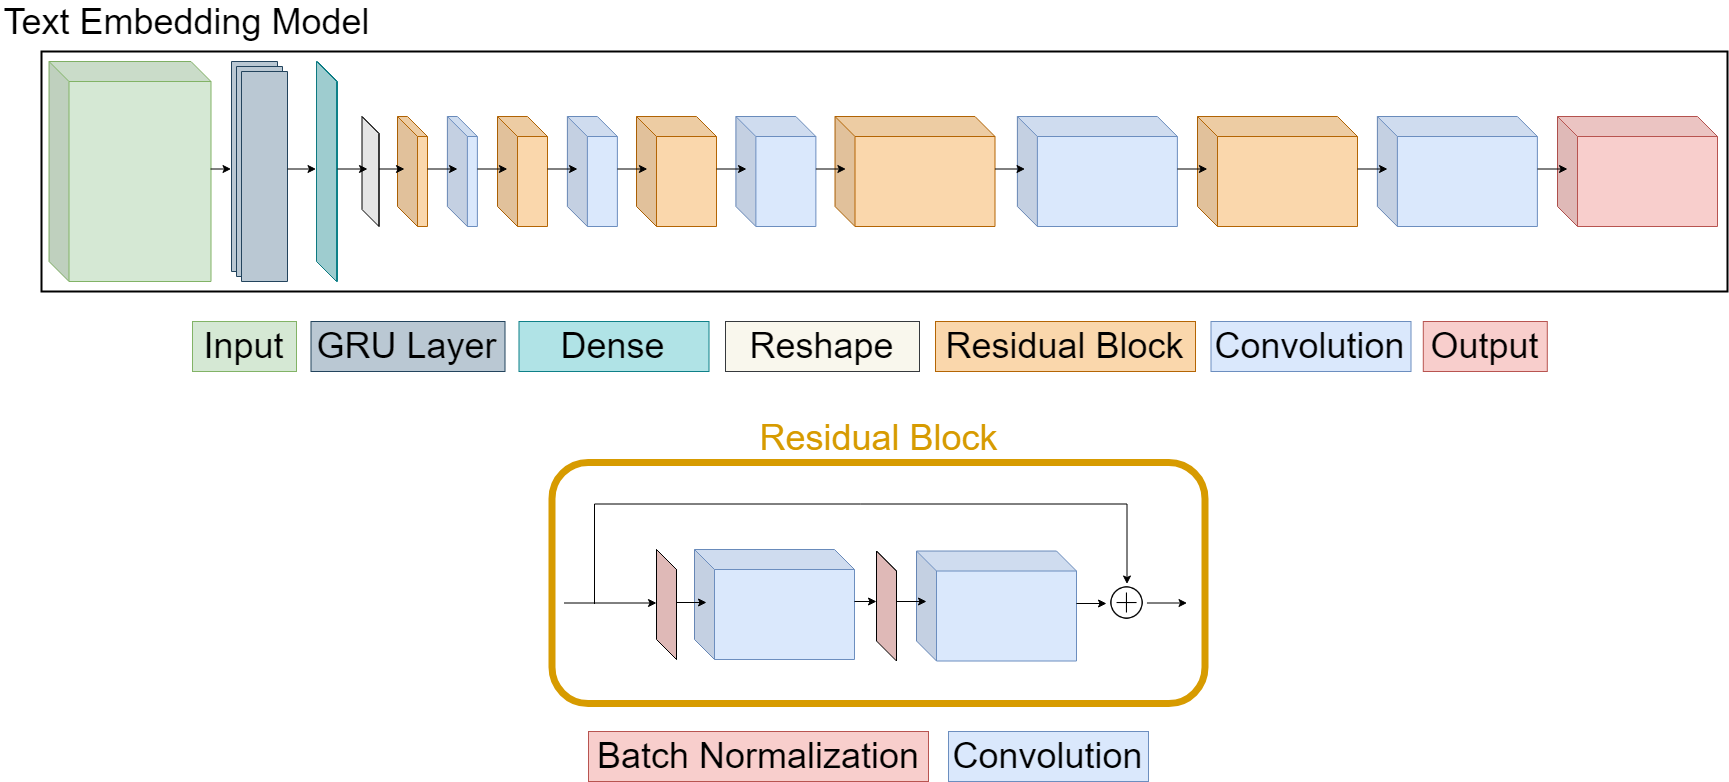

The diagram above was exported from draw.io. Its source (the exported page's mxGraphModel, read from the mxfile embedded in the PNG):
<mxGraphModel dx="4373" dy="3425" grid="1" gridSize="10" guides="1" tooltips="1" connect="1" arrows="1" fold="1" page="1" pageScale="1" pageWidth="6000" pageHeight="1100" math="0" shadow="0">
  <root>
    <mxCell id="0" />
    <mxCell id="1" parent="0" />
    <mxCell id="UzXkHtGyYrpOfsoExm_e-16" value="" style="shape=cube;whiteSpace=wrap;html=1;boundedLbl=1;backgroundOutline=1;darkOpacity=0.05;darkOpacity2=0.1;fillColor=#dae8fc;strokeColor=#6c8ebf;shadow=0;" vertex="1" parent="1">
      <mxGeometry x="1469.888956705729" y="105" width="160" height="110" as="geometry" />
    </mxCell>
    <mxCell id="UzXkHtGyYrpOfsoExm_e-15" value="" style="shape=cube;whiteSpace=wrap;html=1;boundedLbl=1;backgroundOutline=1;darkOpacity=0.05;darkOpacity2=0.1;fillColor=#dae8fc;strokeColor=#6c8ebf;shadow=0;" vertex="1" parent="1">
      <mxGeometry x="1109.888956705729" y="105" width="160" height="110" as="geometry" />
    </mxCell>
    <mxCell id="UzXkHtGyYrpOfsoExm_e-14" value="" style="shape=cube;whiteSpace=wrap;html=1;boundedLbl=1;backgroundOutline=1;darkOpacity=0.05;darkOpacity2=0.1;fillColor=#dae8fc;strokeColor=#6c8ebf;shadow=0;" vertex="1" parent="1">
      <mxGeometry x="828.388956705729" y="105" width="80" height="110" as="geometry" />
    </mxCell>
    <mxCell id="UzXkHtGyYrpOfsoExm_e-13" value="" style="shape=cube;whiteSpace=wrap;html=1;boundedLbl=1;backgroundOutline=1;darkOpacity=0.05;darkOpacity2=0.1;fillColor=#dae8fc;strokeColor=#6c8ebf;shadow=0;" vertex="1" parent="1">
      <mxGeometry x="659.888956705729" y="105" width="50" height="110" as="geometry" />
    </mxCell>
    <mxCell id="UzXkHtGyYrpOfsoExm_e-12" value="" style="shape=cube;whiteSpace=wrap;html=1;boundedLbl=1;backgroundOutline=1;darkOpacity=0.05;darkOpacity2=0.1;fillColor=#dae8fc;strokeColor=#6c8ebf;shadow=0;" vertex="1" parent="1">
      <mxGeometry x="539.888956705729" y="105" width="30" height="110" as="geometry" />
    </mxCell>
    <mxCell id="JMinzQ6JApdmSpqhlFZf-51" value="" style="rounded=1;whiteSpace=wrap;html=1;strokeWidth=7;fillColor=none;strokeColor=#d79b00;" parent="1" vertex="1">
      <mxGeometry x="644.5" y="451" width="653" height="241" as="geometry" />
    </mxCell>
    <mxCell id="JMinzQ6JApdmSpqhlFZf-53" value="" style="shape=cube;whiteSpace=wrap;html=1;boundedLbl=1;backgroundOutline=1;darkOpacity=0.05;darkOpacity2=0.1;fillColor=#fad7ac;strokeColor=#b46504;shadow=0;" parent="1" vertex="1">
      <mxGeometry x="490" y="105" width="30" height="110" as="geometry" />
    </mxCell>
    <mxCell id="cjLASokQPve_34MXI6Sw-51" value="" style="rounded=0;whiteSpace=wrap;html=1;shadow=0;strokeColor=#000000;fillColor=none;strokeWidth=2;" parent="1" vertex="1">
      <mxGeometry x="134" y="40" width="1686" height="240" as="geometry" />
    </mxCell>
    <mxCell id="cjLASokQPve_34MXI6Sw-2" value="" style="shape=cube;whiteSpace=wrap;html=1;boundedLbl=1;backgroundOutline=1;darkOpacity=0.05;darkOpacity2=0.1;fillColor=#d5e8d4;strokeColor=#82b366;shadow=0;" parent="1" vertex="1">
      <mxGeometry x="141.5" y="50" width="162" height="220" as="geometry" />
    </mxCell>
    <mxCell id="cjLASokQPve_34MXI6Sw-7" value="" style="verticalLabelPosition=bottom;verticalAlign=top;html=1;shape=mxgraph.basic.layered_rect;dx=10;outlineConnect=0;strokeColor=#23445d;fillColor=#bac8d3;flipV=1;flipH=1;" parent="1" vertex="1">
      <mxGeometry x="324" y="50" width="56" height="220" as="geometry" />
    </mxCell>
    <mxCell id="cjLASokQPve_34MXI6Sw-40" value="" style="shape=cube;whiteSpace=wrap;html=1;boundedLbl=1;backgroundOutline=1;darkOpacity=0.05;darkOpacity2=0.1;fillColor=#f8cecc;strokeColor=#b85450;shadow=0;" parent="1" vertex="1">
      <mxGeometry x="1650" y="105" width="160" height="110" as="geometry" />
    </mxCell>
    <mxCell id="cjLASokQPve_34MXI6Sw-54" value="" style="endArrow=classic;html=1;" parent="1" edge="1">
      <mxGeometry width="50" height="50" relative="1" as="geometry">
        <mxPoint x="303" y="157.5" as="sourcePoint" />
        <mxPoint x="323.5" y="157.5" as="targetPoint" />
      </mxGeometry>
    </mxCell>
    <mxCell id="cjLASokQPve_34MXI6Sw-55" value="" style="endArrow=classic;html=1;" parent="1" edge="1">
      <mxGeometry width="50" height="50" relative="1" as="geometry">
        <mxPoint x="380" y="157.5" as="sourcePoint" />
        <mxPoint x="408.5" y="157.5" as="targetPoint" />
      </mxGeometry>
    </mxCell>
    <mxCell id="cjLASokQPve_34MXI6Sw-58" value="" style="endArrow=classic;html=1;" parent="1" edge="1">
      <mxGeometry width="50" height="50" relative="1" as="geometry">
        <mxPoint x="466.9545454545454" y="157.5" as="sourcePoint" />
        <mxPoint x="497" y="157.5" as="targetPoint" />
      </mxGeometry>
    </mxCell>
    <mxCell id="cjLASokQPve_34MXI6Sw-66" value="Text Embedding Model" style="text;html=1;strokeColor=none;fillColor=none;align=center;verticalAlign=middle;whiteSpace=wrap;rounded=0;shadow=0;fontSize=36;" parent="1" vertex="1">
      <mxGeometry x="93.5" y="-10.5" width="370" height="40" as="geometry" />
    </mxCell>
    <mxCell id="rWeJ_CBjlaPPVt_FzJCa-1" value="" style="shape=cube;whiteSpace=wrap;html=1;boundedLbl=1;backgroundOutline=1;darkOpacity=0.05;darkOpacity2=0.1;shadow=0;" parent="1" vertex="1">
      <mxGeometry x="454.5" y="105" width="17" height="110" as="geometry" />
    </mxCell>
    <mxCell id="cjLASokQPve_34MXI6Sw-43" value="Input" style="text;html=1;strokeColor=#82b366;fillColor=#d5e8d4;align=center;verticalAlign=middle;whiteSpace=wrap;rounded=0;fontSize=36;" parent="1" vertex="1">
      <mxGeometry x="285" y="310" width="104" height="50" as="geometry" />
    </mxCell>
    <mxCell id="cjLASokQPve_34MXI6Sw-44" value="Convolution" style="text;html=1;strokeColor=#6c8ebf;fillColor=#dae8fc;align=center;verticalAlign=middle;whiteSpace=wrap;rounded=0;fontSize=36;" parent="1" vertex="1">
      <mxGeometry x="1041" y="720" width="200" height="50" as="geometry" />
    </mxCell>
    <mxCell id="cjLASokQPve_34MXI6Sw-46" value="Output" style="text;html=1;strokeColor=#b85450;fillColor=#f8cecc;align=center;verticalAlign=middle;whiteSpace=wrap;rounded=0;fontSize=36;" parent="1" vertex="1">
      <mxGeometry x="1515.785679408482" y="310" width="124" height="50" as="geometry" />
    </mxCell>
    <mxCell id="cjLASokQPve_34MXI6Sw-47" value="Dense" style="text;html=1;strokeColor=#0E8088;fillColor=#B0E3E6;align=center;verticalAlign=middle;whiteSpace=wrap;rounded=0;fontSize=36;" parent="1" vertex="1">
      <mxGeometry x="611.5" y="310" width="190" height="50" as="geometry" />
    </mxCell>
    <mxCell id="cjLASokQPve_34MXI6Sw-48" value="GRU Layer" style="text;html=1;strokeColor=#23445d;fillColor=#bac8d3;align=center;verticalAlign=middle;whiteSpace=wrap;rounded=0;fontSize=36;" parent="1" vertex="1">
      <mxGeometry x="403.5" y="310" width="194" height="50" as="geometry" />
    </mxCell>
    <mxCell id="cjLASokQPve_34MXI6Sw-49" value="Reshape" style="text;html=1;strokeColor=#36393d;fillColor=#f9f7ed;align=center;verticalAlign=middle;whiteSpace=wrap;rounded=0;fontSize=36;" parent="1" vertex="1">
      <mxGeometry x="818" y="310" width="194" height="50" as="geometry" />
    </mxCell>
    <mxCell id="JMinzQ6JApdmSpqhlFZf-1" value="" style="shape=cube;whiteSpace=wrap;html=1;boundedLbl=1;backgroundOutline=1;darkOpacity=0.05;darkOpacity2=0.1;fillColor=#b0e3e6;strokeColor=#0e8088;shadow=0;" parent="1" vertex="1">
      <mxGeometry x="409" y="50" width="21" height="220" as="geometry" />
    </mxCell>
    <mxCell id="JMinzQ6JApdmSpqhlFZf-5" value="" style="endArrow=classic;html=1;" parent="1" edge="1">
      <mxGeometry width="50" height="50" relative="1" as="geometry">
        <mxPoint x="429.9545454545455" y="157.5" as="sourcePoint" />
        <mxPoint x="460" y="157.5" as="targetPoint" />
      </mxGeometry>
    </mxCell>
    <mxCell id="JMinzQ6JApdmSpqhlFZf-41" value="&lt;font style=&quot;font-size: 36px&quot; color=&quot;#d79b00&quot;&gt;Residual Block&lt;/font&gt;" style="text;html=1;strokeColor=none;fillColor=none;align=center;verticalAlign=middle;whiteSpace=wrap;rounded=0;fontSize=48;fontColor=#6C8EBF;" parent="1" vertex="1">
      <mxGeometry x="731" y="391.5" width="480" height="60" as="geometry" />
    </mxCell>
    <mxCell id="JMinzQ6JApdmSpqhlFZf-42" value="" style="shape=cube;whiteSpace=wrap;html=1;boundedLbl=1;backgroundOutline=1;darkOpacity=0.05;darkOpacity2=0.1;fillColor=#dae8fc;strokeColor=#6c8ebf;shadow=0;" parent="1" vertex="1">
      <mxGeometry x="787" y="538" width="160" height="110" as="geometry" />
    </mxCell>
    <mxCell id="JMinzQ6JApdmSpqhlFZf-43" value="" style="endArrow=classic;html=1;" parent="1" edge="1">
      <mxGeometry width="50" height="50" relative="1" as="geometry">
        <mxPoint x="656.5" y="591.5" as="sourcePoint" />
        <mxPoint x="749" y="591.5" as="targetPoint" />
      </mxGeometry>
    </mxCell>
    <mxCell id="JMinzQ6JApdmSpqhlFZf-47" value="" style="shape=image;html=1;verticalAlign=top;verticalLabelPosition=bottom;labelBackgroundColor=#ffffff;imageAspect=0;aspect=fixed;image=https://cdn4.iconfinder.com/data/icons/ionicons/512/icon-ios7-plus-outline-128.png" parent="1" vertex="1">
      <mxGeometry x="1199.5" y="571.5" width="40" height="40" as="geometry" />
    </mxCell>
    <mxCell id="JMinzQ6JApdmSpqhlFZf-48" style="edgeStyle=orthogonalEdgeStyle;orthogonalLoop=1;jettySize=auto;html=1;entryX=0.5;entryY=0;entryDx=0;entryDy=0;endArrow=classic;endFill=1;rounded=0;" parent="1" target="JMinzQ6JApdmSpqhlFZf-47" edge="1">
      <mxGeometry relative="1" as="geometry">
        <mxPoint x="686.5" y="591.5" as="sourcePoint" />
        <Array as="points">
          <mxPoint x="686.5" y="571.5" />
          <mxPoint x="686.5" y="491.5" />
          <mxPoint x="1126.5" y="491.5" />
        </Array>
        <mxPoint x="1138.7857142857144" y="550.7857142857144" as="targetPoint" />
      </mxGeometry>
    </mxCell>
    <mxCell id="JMinzQ6JApdmSpqhlFZf-49" value="" style="endArrow=classic;html=1;" parent="1" edge="1">
      <mxGeometry width="50" height="50" relative="1" as="geometry">
        <mxPoint x="1239.454545454545" y="591.5" as="sourcePoint" />
        <mxPoint x="1279.5" y="591.5" as="targetPoint" />
      </mxGeometry>
    </mxCell>
    <mxCell id="JMinzQ6JApdmSpqhlFZf-54" value="" style="shape=cube;whiteSpace=wrap;html=1;boundedLbl=1;backgroundOutline=1;darkOpacity=0.05;darkOpacity2=0.1;fillColor=#fad7ac;strokeColor=#b46504;shadow=0;" parent="1" vertex="1">
      <mxGeometry x="590" y="105" width="50" height="110" as="geometry" />
    </mxCell>
    <mxCell id="JMinzQ6JApdmSpqhlFZf-55" value="" style="shape=cube;whiteSpace=wrap;html=1;boundedLbl=1;backgroundOutline=1;darkOpacity=0.05;darkOpacity2=0.1;fillColor=#fad7ac;strokeColor=#b46504;shadow=0;" parent="1" vertex="1">
      <mxGeometry x="729" y="105" width="80" height="110" as="geometry" />
    </mxCell>
    <mxCell id="JMinzQ6JApdmSpqhlFZf-56" value="" style="shape=cube;whiteSpace=wrap;html=1;boundedLbl=1;backgroundOutline=1;darkOpacity=0.05;darkOpacity2=0.1;fillColor=#fad7ac;strokeColor=#b46504;shadow=0;" parent="1" vertex="1">
      <mxGeometry x="927.5" y="105" width="160" height="110" as="geometry" />
    </mxCell>
    <mxCell id="JMinzQ6JApdmSpqhlFZf-57" value="" style="shape=cube;whiteSpace=wrap;html=1;boundedLbl=1;backgroundOutline=1;darkOpacity=0.05;darkOpacity2=0.1;fillColor=#fad7ac;strokeColor=#b46504;shadow=0;" parent="1" vertex="1">
      <mxGeometry x="1290" y="105" width="160" height="110" as="geometry" />
    </mxCell>
    <mxCell id="JMinzQ6JApdmSpqhlFZf-58" value="" style="endArrow=classic;html=1;" parent="1" edge="1">
      <mxGeometry width="50" height="50" relative="1" as="geometry">
        <mxPoint x="519.9545454545455" y="157.5" as="sourcePoint" />
        <mxPoint x="550" y="157.5" as="targetPoint" />
      </mxGeometry>
    </mxCell>
    <mxCell id="JMinzQ6JApdmSpqhlFZf-59" value="" style="endArrow=classic;html=1;" parent="1" edge="1">
      <mxGeometry width="50" height="50" relative="1" as="geometry">
        <mxPoint x="639.9545454545455" y="157.5" as="sourcePoint" />
        <mxPoint x="670" y="157.5" as="targetPoint" />
      </mxGeometry>
    </mxCell>
    <mxCell id="JMinzQ6JApdmSpqhlFZf-60" value="" style="endArrow=classic;html=1;" parent="1" edge="1">
      <mxGeometry width="50" height="50" relative="1" as="geometry">
        <mxPoint x="808.9545454545455" y="157.5" as="sourcePoint" />
        <mxPoint x="839" y="157.5" as="targetPoint" />
      </mxGeometry>
    </mxCell>
    <mxCell id="JMinzQ6JApdmSpqhlFZf-61" value="" style="endArrow=classic;html=1;" parent="1" edge="1">
      <mxGeometry width="50" height="50" relative="1" as="geometry">
        <mxPoint x="1449.9545454545455" y="157.5" as="sourcePoint" />
        <mxPoint x="1480" y="157.5" as="targetPoint" />
      </mxGeometry>
    </mxCell>
    <mxCell id="JMinzQ6JApdmSpqhlFZf-62" value="" style="endArrow=classic;html=1;" parent="1" edge="1">
      <mxGeometry width="50" height="50" relative="1" as="geometry">
        <mxPoint x="1087.4545454545455" y="157.5" as="sourcePoint" />
        <mxPoint x="1117.5" y="157.5" as="targetPoint" />
      </mxGeometry>
    </mxCell>
    <mxCell id="JMinzQ6JApdmSpqhlFZf-65" value="Residual Block" style="text;html=1;strokeColor=#b46504;fillColor=#fad7ac;align=center;verticalAlign=middle;whiteSpace=wrap;rounded=0;fontSize=36;" parent="1" vertex="1">
      <mxGeometry x="1028" y="310" width="260" height="50" as="geometry" />
    </mxCell>
    <mxCell id="UzXkHtGyYrpOfsoExm_e-1" value="" style="shape=cube;whiteSpace=wrap;html=1;boundedLbl=1;backgroundOutline=1;darkOpacity=0.05;darkOpacity2=0.1;fillColor=#F8CECC;" vertex="1" parent="1">
      <mxGeometry x="749" y="538" width="20" height="110" as="geometry" />
    </mxCell>
    <mxCell id="UzXkHtGyYrpOfsoExm_e-2" value="" style="shape=cube;whiteSpace=wrap;html=1;boundedLbl=1;backgroundOutline=1;darkOpacity=0.05;darkOpacity2=0.1;fillColor=#dae8fc;strokeColor=#6c8ebf;shadow=0;" vertex="1" parent="1">
      <mxGeometry x="1009" y="539.5" width="160" height="110" as="geometry" />
    </mxCell>
    <mxCell id="UzXkHtGyYrpOfsoExm_e-3" value="" style="endArrow=classic;html=1;" edge="1" parent="1">
      <mxGeometry width="50" height="50" relative="1" as="geometry">
        <mxPoint x="1168.954545454545" y="592" as="sourcePoint" />
        <mxPoint x="1199" y="592" as="targetPoint" />
      </mxGeometry>
    </mxCell>
    <mxCell id="UzXkHtGyYrpOfsoExm_e-4" value="" style="shape=cube;whiteSpace=wrap;html=1;boundedLbl=1;backgroundOutline=1;darkOpacity=0.05;darkOpacity2=0.1;fillColor=#F8CECC;" vertex="1" parent="1">
      <mxGeometry x="969" y="539.5" width="20" height="110" as="geometry" />
    </mxCell>
    <mxCell id="UzXkHtGyYrpOfsoExm_e-6" value="" style="endArrow=classic;html=1;" edge="1" parent="1">
      <mxGeometry width="50" height="50" relative="1" as="geometry">
        <mxPoint x="988.954545454545" y="590" as="sourcePoint" />
        <mxPoint x="1019" y="590" as="targetPoint" />
      </mxGeometry>
    </mxCell>
    <mxCell id="UzXkHtGyYrpOfsoExm_e-7" value="Batch Normalization" style="text;html=1;strokeColor=#b85450;fillColor=#f8cecc;align=center;verticalAlign=middle;whiteSpace=wrap;rounded=0;fontSize=36;" vertex="1" parent="1">
      <mxGeometry x="681" y="720" width="340" height="50" as="geometry" />
    </mxCell>
    <mxCell id="UzXkHtGyYrpOfsoExm_e-9" value="" style="endArrow=classic;html=1;" edge="1" parent="1">
      <mxGeometry width="50" height="50" relative="1" as="geometry">
        <mxPoint x="946.954545454545" y="590" as="sourcePoint" />
        <mxPoint x="969" y="590" as="targetPoint" />
      </mxGeometry>
    </mxCell>
    <mxCell id="UzXkHtGyYrpOfsoExm_e-10" value="" style="endArrow=classic;html=1;" edge="1" parent="1">
      <mxGeometry width="50" height="50" relative="1" as="geometry">
        <mxPoint x="768.954545454545" y="591" as="sourcePoint" />
        <mxPoint x="799" y="591" as="targetPoint" />
      </mxGeometry>
    </mxCell>
    <mxCell id="UzXkHtGyYrpOfsoExm_e-18" value="" style="endArrow=classic;html=1;" edge="1" parent="1">
      <mxGeometry width="50" height="50" relative="1" as="geometry">
        <mxPoint x="709.8435021602745" y="157.5" as="sourcePoint" />
        <mxPoint x="739.888956705729" y="157.5" as="targetPoint" />
      </mxGeometry>
    </mxCell>
    <mxCell id="UzXkHtGyYrpOfsoExm_e-19" value="" style="endArrow=classic;html=1;" edge="1" parent="1">
      <mxGeometry width="50" height="50" relative="1" as="geometry">
        <mxPoint x="908.3435021602745" y="157.5" as="sourcePoint" />
        <mxPoint x="938.388956705729" y="157.5" as="targetPoint" />
      </mxGeometry>
    </mxCell>
    <mxCell id="UzXkHtGyYrpOfsoExm_e-20" value="" style="endArrow=classic;html=1;" edge="1" parent="1">
      <mxGeometry width="50" height="50" relative="1" as="geometry">
        <mxPoint x="1269.8435021602745" y="157.5" as="sourcePoint" />
        <mxPoint x="1299.888956705729" y="157.5" as="targetPoint" />
      </mxGeometry>
    </mxCell>
    <mxCell id="UzXkHtGyYrpOfsoExm_e-17" value="" style="endArrow=classic;html=1;" edge="1" parent="1">
      <mxGeometry width="50" height="50" relative="1" as="geometry">
        <mxPoint x="569.8435021602745" y="157.5" as="sourcePoint" />
        <mxPoint x="599.888956705729" y="157.5" as="targetPoint" />
      </mxGeometry>
    </mxCell>
    <mxCell id="UzXkHtGyYrpOfsoExm_e-22" value="" style="endArrow=classic;html=1;" edge="1" parent="1">
      <mxGeometry width="50" height="50" relative="1" as="geometry">
        <mxPoint x="1629.9545454545455" y="157.5" as="sourcePoint" />
        <mxPoint x="1660" y="157.5" as="targetPoint" />
      </mxGeometry>
    </mxCell>
    <mxCell id="UzXkHtGyYrpOfsoExm_e-23" value="Convolution" style="text;html=1;strokeColor=#6c8ebf;fillColor=#dae8fc;align=center;verticalAlign=middle;whiteSpace=wrap;rounded=0;fontSize=36;" vertex="1" parent="1">
      <mxGeometry x="1303.5" y="310" width="200" height="50" as="geometry" />
    </mxCell>
  </root>
</mxGraphModel>